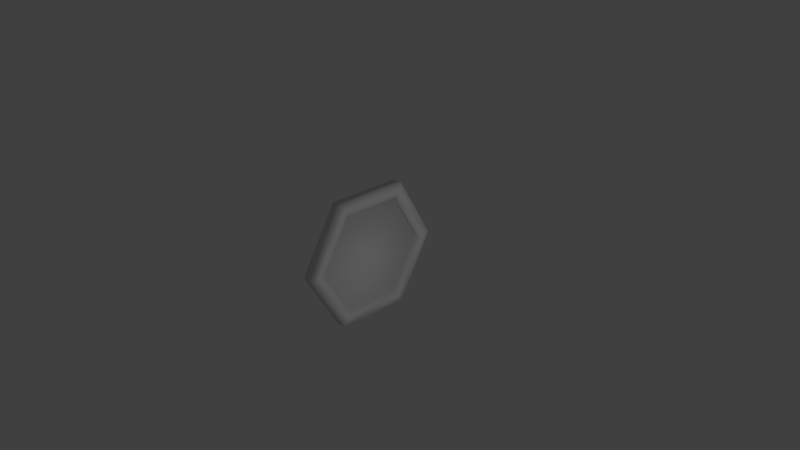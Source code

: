 # Source: clock2.blend  (saved by Blender 2.78.0; exported with 4.5.12 LTS)
import bpy
from mathutils import Matrix  # noqa: F401  (used for matrix-valued properties, if any)

bpy.ops.wm.read_factory_settings(use_empty=True)
scene = bpy.context.scene
scene.name = 'Scene'

# ---- collections
col_collection_1 = bpy.data.collections.new('Collection 1'); scene.collection.children.link(col_collection_1)

# ---- materials (node trees are filled in below, after node groups)
mat_material_001 = bpy.data.materials.new('Material.001')
mat_material_001.alpha_threshold = 0.0
mat_material_001.use_transparent_shadow = False
mat_material_001.roughness = 0.5

# ---- material node trees

# ---- world
world_world = bpy.data.worlds.new('World'); scene.world = world_world
world_world.color = (0.05088, 0.05088, 0.05088)
world_world.use_sun_shadow = False
world_world.sun_shadow_jitter_overblur = 0.0
world_world.cycles.sampling_method = 'MANUAL'

# ---- cameras
cam_camera = bpy.data.cameras.new('Camera')
cam_camera.clip_end = 100.0
cam_camera.lens = 35.0
cam_camera.sensor_width = 32.0
cam_camera.sensor_height = 18.0
cam_camera.ortho_scale = 7.314
cam_camera.dof.focus_distance = 0.0
cam_camera.dof.aperture_fstop = 128.0

# ---- lights
light_lamp = bpy.data.lights.new('Lamp', 'POINT')
light_lamp.transmission_factor = 0.0
light_lamp.cutoff_distance = 30.0
light_lamp.energy = 100.0
light_lamp.shadow_buffer_clip_start = 1.001
light_lamp.shadow_soft_size = 0.1
light_lamp.shadow_maximum_resolution = 0.006
light_lamp.use_absolute_resolution = True

# ---- meshes
me_cylinder = bpy.data.meshes.new('Cylinder')
me_cylinder.from_pydata([(0.0, 1.0, -0.07267), (0.0, 1.0, 0.07267), (0.866, 0.5, -0.07267), (0.866, 0.5, 0.07267), (0.866, -0.5, -0.07267), (0.866, -0.5, 0.07267), (-8.742e-08, -1.0, -0.07267), (-8.742e-08, -1.0, 0.07267), (-0.866, -0.5, -0.07267), (-0.866, -0.5, 0.07267), (-0.866, 0.5, -0.07267), (-0.866, 0.5, 0.07267), (0.7047, 0.4069, 0.07267), (-3.7e-09, 0.8138, 0.07267), (0.7047, -0.4069, 0.07267), (-7.484e-08, -0.8138, 0.07267), (-0.7047, -0.4069, 0.07267), (-0.7047, 0.4069, 0.07267), (0.7047, 0.4069, 0.01789), (-3.759e-09, 0.8138, 0.01789), (0.7047, -0.4069, 0.01789), (-7.49e-08, -0.8138, 0.01789), (-0.7047, -0.4069, 0.01789), (-0.7047, 0.4069, 0.01789)], [], [(0, 1, 3, 2), (2, 3, 5, 4), (4, 5, 7, 6), (6, 7, 9, 8), (7, 5, 14, 15), (8, 9, 11, 10), (10, 11, 1, 0), (0, 2, 4, 6, 8, 10), (14, 12, 18, 20), (1, 11, 17, 13), (9, 7, 15, 16), (5, 3, 12, 14), (11, 9, 16, 17), (3, 1, 13, 12), (18, 19, 23, 22, 21, 20), (17, 16, 22, 23), (15, 14, 20, 21), (12, 13, 19, 18), (13, 17, 23, 19), (16, 15, 21, 22)])
me_cylinder.polygons.foreach_set('use_smooth', [True] * 20)
_uv = me_cylinder.uv_layers.new(name='UVMap')
_uv.uv.foreach_set('vector', [0.6706, 0.05955, 0.6706, 0.03691, 0.8264, 0.03691, 0.8264, 0.05955, 0.8264, 0.05955, 0.8264, 0.03691, 0.9822, 0.03691, 0.9822, 0.05955, 0.04736, 0.05955, 0.04736, 0.03691, 0.2032, 0.03691, 0.2032, 0.05955, 0.2032, 0.05955, 0.2032, 0.03691, 0.359, 0.03691, 0.359, 0.05955, 0.04703, 0.2057, 0.08364, 0.1423, 0.09045, 0.1541, 0.06067, 0.2057, 0.359, 0.05955, 0.359, 0.03691, 0.5148, 0.03691, 0.5148, 0.05955, 0.5148, 0.05955, 0.5148, 0.03691, 0.6706, 0.03691, 0.6706, 0.05955, 0.974, 0.1918, 0.974, 0.2486, 0.9248, 0.277, 0.8756, 0.2486, 0.8756, 0.1918, 0.9248, 0.1634, 0.9325, 0.1005, 0.7969, 0.1005, 0.7969, 0.09137, 0.9325, 0.09137, 0.1934, 0.2057, 0.1568, 0.2691, 0.15, 0.2573, 0.1798, 0.2057, 0.08364, 0.2691, 0.04703, 0.2057, 0.06067, 0.2057, 0.09045, 0.2573, 0.08364, 0.1423, 0.1568, 0.1423, 0.15, 0.1541, 0.09045, 0.1541, 0.1568, 0.2691, 0.08364, 0.2691, 0.09045, 0.2573, 0.15, 0.2573, 0.1568, 0.1423, 0.1934, 0.2057, 0.1798, 0.2057, 0.15, 0.1541, 0.2779, 0.1559, 0.7507, 0.1559, 0.987, 0.5653, 0.7507, 0.9747, 0.2779, 0.9747, 0.04157, 0.5653, 0.5257, 0.1005, 0.3901, 0.1005, 0.3901, 0.09137, 0.5257, 0.09137, 0.2545, 0.1005, 0.1189, 0.1005, 0.1189, 0.09137, 0.2545, 0.09137, 0.7969, 0.1005, 0.6613, 0.1005, 0.6613, 0.09137, 0.7969, 0.09137, 0.6613, 0.1005, 0.5257, 0.1005, 0.5257, 0.09137, 0.6613, 0.09137, 0.3901, 0.1005, 0.2545, 0.1005, 0.2545, 0.09137, 0.3901, 0.09137])
me_cylinder.materials.append(mat_material_001)
me_cylinder.use_remesh_preserve_volume = False
me_cylinder.use_remesh_preserve_attributes = False
me_cylinder.use_mirror_vertex_groups = False
me_cylinder.update()

# ---- objects
ob_cylinder = bpy.data.objects.new('Cylinder', me_cylinder)
ob_lamp = bpy.data.objects.new('Lamp', light_lamp)
ob_camera = bpy.data.objects.new('Camera', cam_camera)

# ---- transforms, parenting, visibility, modifiers, constraints
ob_cylinder.location = (0.0, 0.0, 0.0)
ob_cylinder.rotation_euler = (-1.571, 0.5236, -1.571)
ob_cylinder.lineart.crease_threshold = 0.0
ob_lamp.location = (5.565, 1.005, 1.022)
ob_lamp.rotation_euler = (0.6503, 0.05522, 1.866)
ob_lamp.lock_rotations_4d = False
ob_lamp.empty_display_type = 'ARROWS'
ob_lamp.color = (0.0, 0.0, 0.0, 0.0)
ob_lamp.lineart.crease_threshold = 0.0
ob_camera.location = (7.481, -6.508, 5.344)
ob_camera.rotation_euler = (1.109, 0.0, 0.8149)
ob_camera.lock_rotations_4d = False
ob_camera.empty_display_type = 'ARROWS'
ob_camera.color = (0.0, 0.0, 0.0, 0.0)
ob_camera.display_type = 'WIRE'
ob_camera.lineart.crease_threshold = 0.0

# ---- collection membership
col_collection_1.objects.link(ob_cylinder)
col_collection_1.objects.link(ob_lamp)
col_collection_1.objects.link(ob_camera)

# ---- scene / render settings (as saved in the file)
scene.camera = ob_camera
scene.frame_start = 1; scene.frame_end = 250; scene.frame_set(1)
scene.render.engine = 'BLENDER_EEVEE_NEXT'
scene.render.resolution_percentage = 50
scene.render.dither_intensity = 0.0
scene.cycles.use_denoising = False
scene.cycles.samples = 128
scene.cycles.sampling_pattern = 'TABULATED_SOBOL'
scene.cycles.light_sampling_threshold = 0.0
scene.cycles.use_adaptive_sampling = False
scene.cycles.use_light_tree = False
scene.cycles.blur_glossy = 0.0
scene.cycles.sample_clamp_indirect = 0.0
scene.view_settings.view_transform = 'Standard'
bpy.context.view_layer.update()
